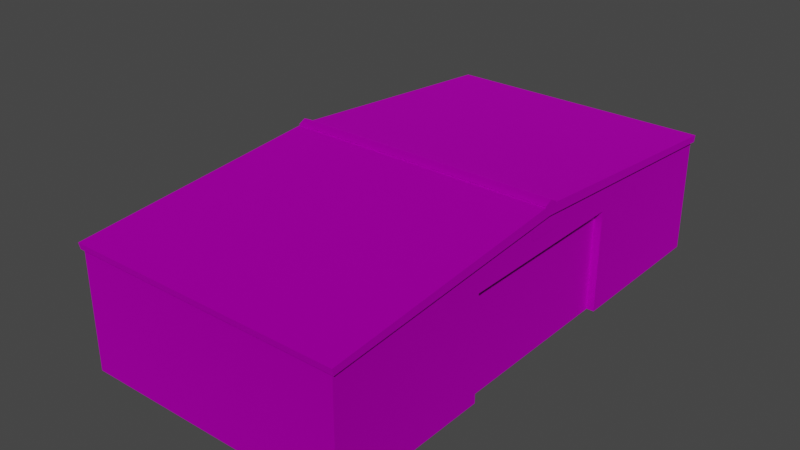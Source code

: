 # Source: recycling_center.blend  (saved by Blender 3.3.6; exported with 4.5.12 LTS)
import bpy
from mathutils import Matrix  # noqa: F401  (used for matrix-valued properties, if any)

bpy.ops.wm.read_factory_settings(use_empty=True)
scene = bpy.context.scene
scene.name = 'Scene'

# ---- collections
col_collection = bpy.data.collections.new('Collection'); scene.collection.children.link(col_collection)

# ---- images (referenced by path relative to the original .blend; pixels are not part of the script)
import os
ASSET_DIR = os.environ.get("B2B_ASSET_DIR", "")  # directory of the original .blend (textures are referenced by path, not embedded)
HERE = os.path.dirname(os.path.abspath(__file__))  # packed textures are extracted next to this script under _unpacked/

def load_image(name, relpath, width, height, colorspace="sRGB"):
    """Load a texture the original file referenced (path relative to the .blend, or extracted next to this script)."""
    p = next((c for c in (os.path.join(HERE, relpath), os.path.join(ASSET_DIR, relpath)) if relpath and os.path.exists(c)), "")
    if p:
        img = bpy.data.images.load(p, check_existing=True)
        img.name = name
    else:  # same state as the original file: an image datablock whose file is absent (Cycles renders it pink)
        img = bpy.data.images.new(name, width, height)
        img.source = "FILE"
        img.filepath = "//" + (relpath or name)
    img.colorspace_settings.name = colorspace
    return img
img_map__0 = load_image('Map #0', 'building_016_c.tga', 1024, 1024, 'sRGB')

# ---- materials (node trees are filled in below, after node groups)
mat_building_16 = bpy.data.materials.new('building_16')
mat_building_16.use_transparent_shadow = False
mat_building_16.diffuse_color = (0.588, 0.588, 0.588, 1.0)
mat_building_16.roughness = 0.8586
mat_building_16.specular_intensity = 0.0
mat_building_16.metallic = 1.0

# ---- material node trees
mat_building_16.use_nodes = True; mat_building_16.node_tree.nodes.clear()
_N = mat_building_16.node_tree.nodes; _L = mat_building_16.node_tree.links
n0 = _N.new('ShaderNodeBsdfPrincipled'); n0.name = 'Principled BSDF'; n0.location = (10, 300)
n0.distribution = 'GGX'
n0.subsurface_method = 'RANDOM_WALK_SKIN'
n0.inputs[1].default_value = 1.0
n0.inputs[2].default_value = 0.8586
n0.inputs[3].default_value = 1.45
n0.inputs[13].default_value = 0.0
n0.inputs[27].default_value = (0.0, 0.0, 0.0, 1.0)
n1 = _N.new('ShaderNodeOutputMaterial'); n1.name = 'Material Output'; n1.location = (300, 300)
n2 = _N.new('ShaderNodeNormalMap'); n2.name = 'Normal Map'; n2.location = (-300, -300)
n2.label = 'Normal/Map'
n3 = _N.new('ShaderNodeTexImage'); n3.name = 'Image Texture'; n3.location = (-300, 600)
n3.image = img_map__0
_L.new(n0.outputs[0], n1.inputs[0])
_L.new(n2.outputs[0], n0.inputs[5])
_L.new(n3.outputs[0], n0.inputs[0])
n1.is_active_output = True

# ---- world
world_world = bpy.data.worlds.new('World'); scene.world = world_world
world_world.use_nodes = True; world_world.node_tree.nodes.clear()
_N = world_world.node_tree.nodes; _L = world_world.node_tree.links
n0 = _N.new('ShaderNodeOutputWorld'); n0.name = 'World Output'; n0.location = (300, 300)
n1 = _N.new('ShaderNodeBackground'); n1.name = 'Background'; n1.location = (10, 300)
n1.inputs[0].default_value = (0.05088, 0.05088, 0.05088, 1.0)
_L.new(n1.outputs[0], n0.inputs[0])
n0.is_active_output = True
world_world.color = (0.05088, 0.05088, 0.05088)
world_world.use_sun_shadow = False
world_world.sun_shadow_jitter_overblur = 0.0

# ---- meshes
me_mesh_013 = bpy.data.meshes.new('Mesh.013')
me_mesh_013.from_pydata([(2.785, -0.2093, 4.628), (2.785, -8.294, 3.928), (2.785, -8.198, 3.719), (2.785, -8.198, 2.384e-07), (2.785, -8.247, 3.717), (2.785, 8.294, 3.928), (2.785, 8.198, 3.719), (2.785, 8.198, 2.384e-07), (2.785, 8.247, 3.717), (0.6318, 0.2093, 4.628), (0.6318, -8.294, 3.928), (0.6318, -8.198, 3.719), (0.6318, -8.198, 4.768e-07), (0.6318, -8.247, 3.717), (0.6318, 8.294, 3.928), (0.6318, 8.198, 3.719), (0.6318, 8.198, 4.768e-07), (0.6318, 8.247, 3.717), (-1.523, -8.294, 3.928), (-1.523, -8.198, 3.719), (-1.523, -8.198, 0.0), (-1.523, -8.247, 3.717), (-1.523, 0.2093, 4.628), (-1.523, 8.294, 3.928), (-1.523, 8.198, 3.719), (-1.523, 8.198, 0.0), (-1.523, 8.247, 3.717), (-3.685, -5.992, -0.002402), (-3.685, -7.218, -0.002402), (-3.711, 0.5799, 3.761), (-3.711, -0.625, 3.761), (-3.711, 0.5799, 4.22), (-3.711, -0.625, 4.22), (-3.449, 1.725e-06, 3.294), (-3.685, -8.198, 3.719), (-3.685, 1.763e-06, 3.294), (-3.685, -8.198, -2.384e-07), (-3.685, -2.946, -2.384e-07), (-3.685, -2.946, 3.294), (-3.449, -2.946, -2.384e-07), (-3.449, -2.946, 3.294), (-3.773, -8.294, 3.928), (-3.773, 8.294, 3.928), (-3.773, 0.2093, 4.628), (-3.685, 8.198, 3.719), (-3.685, 2.946, 3.294), (-3.685, 2.946, -2.384e-07), (-3.685, 8.198, -2.384e-07), (-3.449, 2.946, -2.384e-07), (-3.449, 2.946, 3.294), (-3.449, 1.725e-06, -2.384e-07), (-3.773, 8.247, 3.717), (-3.685, 1.763e-06, 4.324), (-3.773, 1.778e-06, 4.324), (-3.773, -8.247, 3.717), (-3.685, -7.218, 2.364), (-3.685, -5.992, 2.364), (4.945, -5.992, -0.002401), (4.945, -7.218, -0.002401), (4.951, 0.5927, 3.792), (4.951, -0.625, 3.792), (4.951, 0.5927, 4.257), (4.951, -0.625, 4.257), (4.709, 5.105e-08, 3.294), (4.945, -8.198, 3.719), (4.945, 1.26e-08, 3.294), (4.945, -8.198, 1.192e-06), (4.945, -2.946, 1.192e-06), (4.945, -2.946, 3.294), (4.709, -2.946, 1.192e-06), (4.709, -2.946, 3.294), (5.032, -8.294, 3.928), (5.033, 8.294, 3.928), (5.033, -0.2093, 4.628), (4.945, 8.198, 3.719), (4.945, 2.946, 3.294), (4.945, 2.946, 1.192e-06), (4.945, 8.198, 1.192e-06), (4.709, 2.946, 1.192e-06), (4.709, 2.946, 3.294), (4.709, 5.105e-08, 1.192e-06), (5.033, 8.247, 3.717), (4.945, 1.26e-08, 4.324), (5.033, -1.729e-09, 4.324), (5.032, -8.247, 3.717), (4.945, -7.218, 2.364), (4.945, -5.992, 2.364), (-5.085, -3.35, -0.00113), (-5.085, -5.957, -0.00113), (-3.798, -3.35, -0.001129), (-3.798, -5.957, -0.001129), (-5.085, -3.35, 1.551), (-5.085, -5.957, 1.551), (-3.798, -3.35, 1.551), (-3.798, -5.957, 1.551), (-4.266, -4.188, 1.551), (-4.266, -5.119, 1.551), (-3.806, -5.119, 1.551), (-3.806, -4.188, 1.551), (-4.266, -4.188, 1.934), (-4.266, -5.119, 1.934), (-3.806, -5.119, 1.934), (-3.806, -4.188, 1.934), (-4.266, 6.264, 1.934), (-4.266, 5.333, 1.934), (-3.806, 5.333, 1.934), (-3.806, 6.264, 1.934), (-5.085, 7.102, -0.00113), (-5.085, 4.495, -0.00113), (-5.085, 4.495, 1.551), (-5.085, 7.102, 1.551), (-3.798, 4.495, -0.001129), (-3.798, 4.495, 1.551), (-3.798, 7.102, -0.001129), (-3.798, 7.102, 1.551), (-4.266, 5.333, 1.551), (-4.266, 6.264, 1.551), (-3.806, 5.333, 1.551), (-3.806, 6.264, 1.551), (2.785, 0.2093, 4.628), (0.6318, -0.2093, 4.628), (-1.523, -0.2093, 4.628), (-3.773, -0.2093, 4.628), (5.033, 0.2093, 4.628), (2.785, 0.2461, 4.667), (0.6318, 0.2461, 4.667), (-1.523, 0.2461, 4.667), (-3.773, 0.2461, 4.667), (-3.773, -0.2461, 4.667), (-1.523, -0.2461, 4.667), (0.6318, -0.2461, 4.667), (2.785, -0.2461, 4.667), (5.033, -0.2461, 4.667), (5.033, 0.2461, 4.667), (2.785, 7.092e-07, 4.788), (-3.773, 1.778e-06, 4.788), (-1.523, 1.411e-06, 4.788), (0.6318, 1.06e-06, 4.788), (5.033, -5.839e-08, 4.788)], [], [(120, 10, 1), (1, 0, 120), (11, 12, 3), (3, 2, 11), (10, 13, 4), (4, 1, 10), (13, 11, 2), (2, 4, 13), (5, 14, 9), (9, 119, 5), (7, 16, 15), (15, 6, 7), (8, 17, 14), (14, 5, 8), (6, 15, 17), (17, 8, 6), (121, 18, 10), (10, 120, 121), (19, 20, 12), (12, 11, 19), (18, 21, 13), (13, 10, 18), (21, 19, 11), (11, 13, 21), (14, 23, 22), (22, 9, 14), (16, 25, 24), (24, 15, 16), (17, 26, 23), (23, 14, 17), (15, 24, 26), (26, 17, 15), (1, 71, 73), (73, 0, 1), (3, 66, 64), (64, 2, 3), (4, 84, 71), (71, 1, 4), (2, 64, 84), (84, 4, 2), (123, 72, 5), (5, 119, 123), (74, 77, 7), (7, 6, 74), (72, 81, 8), (8, 5, 72), (81, 74, 6), (6, 8, 81), (34, 36, 20), (20, 19, 34), (54, 34, 19), (19, 21, 54), (24, 25, 47), (47, 44, 24), (24, 44, 51), (51, 26, 24), (27, 28, 55), (55, 56, 27), (29, 30, 32), (32, 31, 29), (52, 35, 34), (50, 39, 40), (40, 33, 50), (34, 35, 38), (35, 33, 40), (40, 38, 35), (38, 40, 39), (39, 37, 38), (122, 41, 18), (18, 121, 122), (41, 54, 21), (21, 18, 41), (44, 35, 52), (47, 46, 45), (45, 44, 47), (50, 33, 49), (49, 48, 50), (44, 45, 35), (35, 45, 49), (49, 33, 35), (45, 46, 48), (48, 49, 45), (23, 42, 43), (43, 22, 23), (26, 51, 42), (42, 23, 26), (54, 41, 122), (122, 53, 54), (43, 42, 51), (51, 53, 43), (44, 52, 53), (53, 51, 44), (52, 34, 54), (54, 53, 52), (28, 36, 34), (34, 55, 28), (38, 56, 55), (55, 34, 38), (37, 27, 56), (56, 38, 37), (57, 86, 85), (85, 58, 57), (59, 61, 62), (62, 60, 59), (82, 64, 65), (80, 63, 70), (70, 69, 80), (64, 68, 65), (65, 68, 70), (70, 63, 65), (68, 67, 69), (69, 70, 68), (74, 82, 65), (77, 74, 75), (75, 76, 77), (80, 78, 79), (79, 63, 80), (74, 65, 75), (65, 63, 79), (79, 75, 65), (75, 79, 78), (78, 76, 75), (84, 83, 73), (73, 71, 84), (74, 81, 83), (83, 82, 74), (82, 83, 84), (84, 64, 82), (58, 85, 64), (64, 66, 58), (68, 64, 85), (85, 86, 68), (67, 68, 86), (86, 57, 67), (99, 100, 101), (101, 102, 99), (87, 88, 92), (92, 91, 87), (88, 90, 94), (94, 92, 88), (90, 89, 93), (93, 94, 90), (89, 87, 91), (91, 93, 89), (91, 92, 96), (96, 95, 91), (92, 94, 97), (97, 96, 92), (94, 93, 98), (98, 97, 94), (93, 91, 95), (95, 98, 93), (95, 96, 100), (100, 99, 95), (96, 97, 101), (101, 100, 96), (97, 98, 102), (102, 101, 97), (98, 95, 99), (99, 102, 98), (103, 104, 105), (105, 106, 103), (107, 108, 109), (109, 110, 107), (108, 111, 112), (112, 109, 108), (111, 113, 114), (114, 112, 111), (113, 107, 110), (110, 114, 113), (110, 109, 115), (115, 116, 110), (109, 112, 117), (117, 115, 109), (112, 114, 118), (118, 117, 112), (114, 110, 116), (116, 118, 114), (116, 115, 104), (104, 103, 116), (115, 117, 105), (105, 104, 115), (117, 118, 106), (106, 105, 117), (118, 116, 103), (103, 106, 118), (53, 122, 135), (83, 123, 138), (81, 72, 123), (123, 83, 81), (119, 9, 125), (125, 124, 119), (9, 22, 126), (126, 125, 9), (22, 43, 127), (127, 126, 22), (122, 128, 135), (122, 121, 129), (129, 128, 122), (121, 120, 130), (130, 129, 121), (120, 0, 131), (131, 130, 120), (0, 73, 132), (132, 131, 0), (123, 133, 138), (123, 119, 124), (124, 133, 123), (124, 125, 137), (137, 134, 124), (125, 126, 136), (136, 137, 125), (126, 127, 135), (135, 136, 126), (128, 129, 136), (136, 135, 128), (129, 130, 137), (137, 136, 129), (130, 131, 134), (134, 137, 130), (131, 132, 138), (138, 134, 131), (133, 124, 134), (134, 138, 133), (135, 127, 43), (135, 43, 53), (138, 132, 73), (138, 73, 83)])
me_mesh_013.polygons.foreach_set('use_smooth', [True] * 228)
_k = set([(0, 73), (0, 120), (1, 10), (1, 71), (2, 11), (2, 64), (4, 13), (4, 84), (5, 14), (5, 72), (6, 15), (6, 74), (8, 17), (8, 81), (9, 22), (9, 119), (10, 18), (11, 19), (13, 21), (14, 23), (15, 24), (17, 26), (18, 41), (19, 34), (21, 54), (22, 43), (23, 42), (24, 44), (24, 47), (26, 51), (33, 40), (33, 49), (34, 36), (34, 52), (35, 38), (35, 45), (37, 38), (38, 40), (39, 40), (41, 54), (41, 122), (42, 43), (42, 51), (43, 127), (44, 47), (44, 52), (45, 46), (45, 48), (45, 49), (48, 49), (51, 53), (53, 54), (63, 70), (63, 79), (64, 66), (64, 82), (65, 68), (65, 75), (67, 68), (67, 86), (68, 69), (68, 70), (69, 70), (71, 73), (71, 84), (72, 81), (72, 123), (73, 132), (74, 77), (74, 82), (75, 76), (75, 77), (75, 79), (78, 79), (81, 83), (83, 84), (87, 91), (88, 92), (89, 93), (90, 94), (91, 92), (91, 93), (92, 94), (93, 94), (95, 96), (95, 98), (95, 99), (96, 97), (96, 100), (97, 98), (97, 101), (98, 102), (99, 100), (99, 102), (100, 101), (101, 102), (103, 104), (103, 106), (103, 116), (104, 105), (104, 115), (105, 106), (105, 117), (106, 118), (107, 110), (108, 109), (109, 110), (109, 112), (110, 114), (111, 112), (112, 114), (113, 114), (115, 116), (115, 117), (116, 118), (117, 118), (119, 123), (120, 121), (121, 122), (122, 128), (123, 133), (124, 125), (124, 133), (125, 126), (126, 127), (127, 135), (128, 129), (128, 135), (129, 130), (130, 131), (131, 132), (132, 138), (133, 138)])
me_mesh_013.attributes.new('sharp_edge', 'BOOLEAN', 'EDGE').data.foreach_set('value', [ (min(e.vertices), max(e.vertices)) in _k for e in me_mesh_013.edges])
_uv = me_mesh_013.uv_layers.new(name='UVChannel_1')
_uv.uv.foreach_set('vector', [0.9636, 0.5162, 0.04653, 0.5162, 0.04653, 0.2721, 0.04653, 0.2721, 0.9636, 0.2721, 0.9636, 0.5162, 0.782, 0.8964, 0.782, 0.5483, 0.9842, 0.5483, 0.9842, 0.5483, 0.9842, 0.8964, 0.782, 0.8964, 0.04653, 0.5162, 0.02211, 0.5162, 0.02211, 0.2721, 0.02211, 0.2721, 0.04653, 0.2719, 0.04653, 0.5162, 0.02211, 0.5162, 0.01667, 0.5162, 0.01667, 0.2721, 0.01667, 0.2721, 0.02211, 0.2721, 0.02211, 0.5162, 0.04653, 0.5162, 0.04653, 0.2721, 0.9636, 0.2721, 0.9636, 0.2721, 0.9636, 0.5162, 0.04653, 0.5162, 0.9842, 0.5483, 0.782, 0.5483, 0.782, 0.8964, 0.782, 0.8964, 0.9842, 0.8964, 0.9842, 0.5483, 0.02211, 0.2721, 0.02211, 0.5162, 0.04653, 0.5162, 0.04653, 0.5162, 0.04653, 0.2719, 0.02211, 0.2721, 0.01667, 0.2721, 0.01667, 0.5162, 0.02211, 0.5162, 0.02211, 0.5162, 0.02211, 0.2721, 0.01667, 0.2721, 0.9636, 0.2719, 0.04653, 0.2719, 0.04653, 0.5162, 0.04653, 0.5162, 0.9636, 0.5162, 0.9636, 0.2719, 0.9844, 0.8964, 0.9844, 0.5483, 0.782, 0.5483, 0.782, 0.5483, 0.782, 0.8964, 0.9844, 0.8964, 0.04653, 0.2719, 0.02211, 0.2719, 0.02211, 0.5161, 0.02211, 0.5161, 0.04653, 0.5163, 0.04653, 0.2719, 0.02211, 0.5162, 0.01667, 0.5162, 0.01667, 0.2719, 0.01667, 0.2719, 0.02211, 0.2719, 0.02211, 0.5162, 0.04653, 0.2719, 0.04653, 0.5162, 0.9636, 0.5162, 0.9636, 0.5162, 0.9636, 0.2719, 0.04653, 0.2719, 0.782, 0.5483, 0.9844, 0.5483, 0.9844, 0.8964, 0.9844, 0.8964, 0.782, 0.8964, 0.782, 0.5483, 0.02211, 0.5161, 0.02211, 0.2719, 0.04653, 0.2719, 0.04653, 0.2719, 0.04653, 0.5163, 0.02211, 0.5161, 0.01667, 0.2719, 0.01667, 0.5162, 0.02211, 0.5162, 0.02211, 0.5162, 0.02211, 0.2719, 0.01667, 0.2719, 0.04653, 0.2721, 0.04653, 0.5162, 0.9636, 0.5162, 0.9636, 0.5162, 0.9636, 0.2721, 0.04653, 0.2721, 0.9842, 0.5483, 0.782, 0.5483, 0.782, 0.8964, 0.782, 0.8964, 0.9842, 0.8964, 0.9842, 0.5483, 0.02211, 0.2721, 0.02211, 0.5162, 0.04653, 0.5162, 0.04653, 0.5162, 0.04653, 0.2721, 0.02211, 0.2721, 0.01667, 0.2721, 0.01667, 0.5162, 0.02211, 0.5162, 0.02211, 0.5162, 0.02211, 0.2721, 0.01667, 0.2721, 0.9636, 0.2721, 0.04653, 0.2721, 0.04653, 0.5162, 0.04653, 0.5162, 0.9636, 0.5162, 0.9636, 0.2721, 0.782, 0.8964, 0.782, 0.5483, 0.9842, 0.5483, 0.9842, 0.5483, 0.9842, 0.8964, 0.782, 0.8964, 0.04653, 0.5162, 0.02211, 0.5162, 0.02211, 0.2721, 0.02211, 0.2721, 0.04653, 0.5162, 0.04653, 0.5162, 0.02211, 0.5162, 0.01667, 0.5162, 0.01667, 0.2721, 0.01667, 0.2721, 0.02211, 0.2721, 0.02211, 0.5162, 0.782, 0.8964, 0.782, 0.5483, 0.9842, 0.5483, 0.9842, 0.5483, 0.9842, 0.8964, 0.782, 0.8964, 0.02211, 0.5162, 0.01667, 0.5162, 0.01667, 0.2721, 0.01667, 0.2721, 0.02211, 0.2721, 0.02211, 0.5162, 0.9842, 0.8964, 0.9842, 0.5483, 0.782, 0.5483, 0.782, 0.5483, 0.782, 0.8964, 0.9842, 0.8964, 0.01667, 0.2721, 0.01667, 0.5162, 0.02211, 0.5162, 0.02211, 0.5162, 0.02211, 0.2721, 0.01667, 0.2721, 0.2701, 0.05173, 0.2701, 0.1786, 0.02528, 0.1786, 0.02528, 0.1786, 0.02528, 0.05173, 0.2701, 0.05173, 0.8291, 0.9209, 0.9782, 0.9209, 0.9782, 0.9777, 0.9782, 0.9777, 0.8291, 0.9777, 0.8291, 0.9209, 0.01448, 0.953, 0.01448, 0.8567, 0.782, 0.8964, 0.01447, 0.5482, 0.2886, 0.5483, 0.2886, 0.8544, 0.2886, 0.8544, 0.01448, 0.8544, 0.01447, 0.5482, 0.782, 0.8964, 0.01448, 0.8567, 0.2903, 0.8567, 0.02145, 0.2401, 0.02145, 0.2038, 0.4779, 0.2038, 0.4779, 0.2038, 0.4779, 0.2401, 0.02145, 0.2401, 0.4779, 0.2401, 0.4779, 0.2038, 0.9884, 0.2038, 0.9884, 0.2038, 0.9884, 0.2401, 0.4779, 0.2401, 0.9636, 0.5162, 0.04653, 0.5162, 0.04653, 0.2721, 0.04653, 0.2721, 0.9636, 0.2721, 0.9636, 0.5162, 0.04653, 0.5162, 0.02211, 0.5162, 0.02211, 0.2721, 0.02211, 0.2721, 0.04653, 0.2721, 0.04653, 0.5162, 0.782, 0.8964, 0.01448, 0.8567, 0.01448, 0.953, 0.782, 0.5483, 0.2903, 0.5483, 0.2903, 0.8567, 0.2903, 0.8567, 0.782, 0.8964, 0.782, 0.5483, 0.01447, 0.5482, 0.01448, 0.8544, 0.2886, 0.8544, 0.2886, 0.8544, 0.2886, 0.5483, 0.01447, 0.5482, 0.782, 0.8964, 0.2903, 0.8567, 0.01448, 0.8567, 0.02145, 0.2401, 0.4779, 0.2401, 0.4779, 0.2038, 0.4779, 0.2038, 0.02145, 0.2038, 0.02145, 0.2401, 0.4779, 0.2401, 0.9884, 0.2401, 0.9884, 0.2038, 0.9884, 0.2038, 0.4779, 0.2038, 0.4779, 0.2401, 0.04653, 0.5162, 0.04653, 0.2721, 0.9636, 0.2721, 0.9636, 0.2721, 0.9636, 0.5162, 0.04653, 0.5162, 0.02211, 0.2721, 0.02211, 0.5162, 0.04653, 0.5162, 0.04653, 0.5162, 0.04653, 0.5162, 0.02211, 0.2721, 0.7865, 0.8962, 0.7909, 0.916, 0.03408, 0.9815, 0.03408, 0.9815, 0.01448, 0.953, 0.7865, 0.8962, 0.03408, 0.9815, 0.7909, 0.916, 0.7865, 0.8962, 0.7865, 0.8962, 0.01448, 0.953, 0.03408, 0.9815, 0.7795, 0.8878, 0.0138, 0.9443, 0.01442, 0.9526, 0.01442, 0.9526, 0.7846, 0.8958, 0.7795, 0.8878, 0.0138, 0.9443, 0.7795, 0.8878, 0.7846, 0.8958, 0.7846, 0.8958, 0.01442, 0.9526, 0.0138, 0.9443, 0.6896, 0.5483, 0.782, 0.5483, 0.782, 0.8964, 0.782, 0.8964, 0.6898, 0.7689, 0.6896, 0.5483, 0.2903, 0.8567, 0.575, 0.7692, 0.6898, 0.7689, 0.6898, 0.7689, 0.782, 0.8964, 0.2903, 0.8567, 0.2903, 0.5483, 0.5749, 0.5482, 0.575, 0.7692, 0.575, 0.7692, 0.2903, 0.8567, 0.2903, 0.5483, 0.2701, 0.05173, 0.02528, 0.05173, 0.02528, 0.1786, 0.02528, 0.1786, 0.2701, 0.1786, 0.2701, 0.05173, 0.9782, 0.9209, 0.9782, 0.9777, 0.8291, 0.9777, 0.8291, 0.9777, 0.8291, 0.9209, 0.9782, 0.9209, 0.01448, 0.953, 0.782, 0.8964, 0.01448, 0.8567, 0.01447, 0.5482, 0.01448, 0.8544, 0.2886, 0.8544, 0.2886, 0.8544, 0.2886, 0.5483, 0.01447, 0.5482, 0.782, 0.8964, 0.2903, 0.8567, 0.01448, 0.8567, 0.02145, 0.2401, 0.4779, 0.2401, 0.4779, 0.2038, 0.4779, 0.2038, 0.02145, 0.2038, 0.02145, 0.2401, 0.4779, 0.2401, 0.9884, 0.2401, 0.9884, 0.2038, 0.9884, 0.2038, 0.4779, 0.2038, 0.4779, 0.2401, 0.782, 0.8964, 0.01448, 0.953, 0.01448, 0.8567, 0.782, 0.5483, 0.782, 0.8964, 0.2903, 0.8567, 0.2903, 0.8567, 0.2903, 0.5483, 0.782, 0.5483, 0.01447, 0.5482, 0.2886, 0.5483, 0.2886, 0.8544, 0.2886, 0.8544, 0.01448, 0.8544, 0.01447, 0.5482, 0.782, 0.8964, 0.01448, 0.8567, 0.2903, 0.8567, 0.02145, 0.2401, 0.02145, 0.2038, 0.4779, 0.2038, 0.4779, 0.2038, 0.4779, 0.2401, 0.02145, 0.2401, 0.4779, 0.2401, 0.4779, 0.2038, 0.9884, 0.2038, 0.9884, 0.2038, 0.9884, 0.2401, 0.4779, 0.2401, 0.7865, 0.8962, 0.01448, 0.953, 0.03408, 0.9815, 0.03408, 0.9815, 0.7909, 0.916, 0.7865, 0.8962, 0.7795, 0.8878, 0.7846, 0.8958, 0.01442, 0.9526, 0.01442, 0.9526, 0.0138, 0.9443, 0.7795, 0.8878, 0.0138, 0.9443, 0.01442, 0.9526, 0.7846, 0.8958, 0.7846, 0.8958, 0.7795, 0.8878, 0.0138, 0.9443, 0.6896, 0.5483, 0.6898, 0.7689, 0.782, 0.8964, 0.782, 0.8964, 0.782, 0.5483, 0.6896, 0.5483, 0.2903, 0.8567, 0.782, 0.8964, 0.6898, 0.7689, 0.6898, 0.7689, 0.575, 0.7692, 0.2903, 0.8567, 0.2903, 0.5483, 0.2903, 0.8567, 0.575, 0.7692, 0.575, 0.7692, 0.5749, 0.5482, 0.2903, 0.5483, 0.3967, 0.144, 0.4806, 0.144, 0.4806, 0.1854, 0.4806, 0.1854, 0.3967, 0.1854, 0.3967, 0.144, 0.5768, 0.02293, 0.8525, 0.02293, 0.8525, 0.187, 0.8525, 0.187, 0.5768, 0.187, 0.5768, 0.02293, 0.8525, 0.02293, 0.9886, 0.02293, 0.9886, 0.187, 0.9886, 0.187, 0.8525, 0.187, 0.8525, 0.02293, 0.5768, 0.02293, 0.8525, 0.02293, 0.8525, 0.187, 0.8525, 0.187, 0.5768, 0.187, 0.5768, 0.02293, 0.8525, 0.02293, 0.8525, 0.187, 0.9886, 0.187, 0.9886, 0.187, 0.9886, 0.02293, 0.8525, 0.02293, 0.3141, 0.06437, 0.5639, 0.06437, 0.4836, 0.1429, 0.4836, 0.1429, 0.3944, 0.1429, 0.3141, 0.06437, 0.5639, 0.06437, 0.5639, 0.1877, 0.4836, 0.1869, 0.4836, 0.1869, 0.4836, 0.1429, 0.5639, 0.06437, 0.5639, 0.1877, 0.3141, 0.1877, 0.3944, 0.1869, 0.3944, 0.1869, 0.4836, 0.1869, 0.5639, 0.1877, 0.3141, 0.1877, 0.3141, 0.06437, 0.3944, 0.1429, 0.3944, 0.1429, 0.3944, 0.1869, 0.3141, 0.1877, 0.3661, 0.0127, 0.4645, 0.0127, 0.4645, 0.05324, 0.4645, 0.05324, 0.3661, 0.05324, 0.3661, 0.0127, 0.4645, 0.0127, 0.5131, 0.0127, 0.5131, 0.05324, 0.5131, 0.05324, 0.4645, 0.05324, 0.4645, 0.0127, 0.4645, 0.05324, 0.3661, 0.05324, 0.3661, 0.0127, 0.3661, 0.0127, 0.4645, 0.0127, 0.4645, 0.05324, 0.3175, 0.0127, 0.3661, 0.0127, 0.3661, 0.05324, 0.3661, 0.05324, 0.3175, 0.05324, 0.3175, 0.0127, 0.3967, 0.144, 0.4806, 0.144, 0.4806, 0.1854, 0.4806, 0.1854, 0.3967, 0.1854, 0.3967, 0.144, 0.5768, 0.02293, 0.8525, 0.02293, 0.8525, 0.187, 0.8525, 0.187, 0.5768, 0.187, 0.5768, 0.02293, 0.8525, 0.02293, 0.9886, 0.02293, 0.9886, 0.187, 0.9886, 0.187, 0.8525, 0.187, 0.8525, 0.02293, 0.5768, 0.02293, 0.8525, 0.02293, 0.8525, 0.187, 0.8525, 0.187, 0.5768, 0.187, 0.5768, 0.02293, 0.8525, 0.02293, 0.8525, 0.187, 0.9886, 0.187, 0.9886, 0.187, 0.9886, 0.02293, 0.8525, 0.02293, 0.3141, 0.06437, 0.5639, 0.06437, 0.4836, 0.1429, 0.4836, 0.1429, 0.3944, 0.1429, 0.3141, 0.06437, 0.5639, 0.06437, 0.5639, 0.1877, 0.4836, 0.1869, 0.4836, 0.1869, 0.4836, 0.1429, 0.5639, 0.06437, 0.5639, 0.1877, 0.3141, 0.1877, 0.3944, 0.1869, 0.3944, 0.1869, 0.4836, 0.1869, 0.5639, 0.1877, 0.3141, 0.1877, 0.3141, 0.06437, 0.3944, 0.1429, 0.3944, 0.1429, 0.3944, 0.1869, 0.3141, 0.1877, 0.3661, 0.0127, 0.4645, 0.0127, 0.4645, 0.05324, 0.4645, 0.05324, 0.3661, 0.05324, 0.3661, 0.0127, 0.4645, 0.0127, 0.5131, 0.0127, 0.5131, 0.05324, 0.5131, 0.05324, 0.4645, 0.05324, 0.4645, 0.0127, 0.4645, 0.05324, 0.3661, 0.05324, 0.3661, 0.0127, 0.3661, 0.0127, 0.4645, 0.0127, 0.4645, 0.05324, 0.3175, 0.0127, 0.3661, 0.0127, 0.3661, 0.05324, 0.3661, 0.05324, 0.3175, 0.05324, 0.3175, 0.0127, 0.01438, 0.9531, 0.03404, 0.9816, 0.01443, 0.9936, 0.01438, 0.9531, 0.03404, 0.9816, 0.01443, 0.9936, 0.7865, 0.8962, 0.7909, 0.916, 0.03408, 0.9815, 0.03408, 0.9815, 0.01448, 0.953, 0.7865, 0.8962, 0.01566, 0.2721, 0.0158, 0.516, 0.009676, 0.5161, 0.009676, 0.5161, 0.009535, 0.2721, 0.01566, 0.2721, 0.01566, 0.2721, 0.0158, 0.516, 0.009676, 0.5161, 0.009676, 0.5161, 0.009535, 0.2721, 0.01566, 0.2721, 0.01566, 0.2721, 0.0158, 0.516, 0.009676, 0.5161, 0.009676, 0.5161, 0.009535, 0.2721, 0.01566, 0.2721, 0.03404, 0.9816, 0.03749, 0.9853, 0.01443, 0.9936, 0.009676, 0.5161, 0.009535, 0.2721, 0.01566, 0.2721, 0.01566, 0.2721, 0.0158, 0.516, 0.009676, 0.5161, 0.009676, 0.5161, 0.009535, 0.2721, 0.01566, 0.2721, 0.01566, 0.2721, 0.0158, 0.516, 0.009676, 0.5161, 0.009676, 0.5161, 0.009535, 0.2721, 0.01566, 0.2721, 0.01566, 0.2721, 0.0158, 0.516, 0.009676, 0.5161, 0.01566, 0.2721, 0.0158, 0.516, 0.009676, 0.5161, 0.009676, 0.5161, 0.009535, 0.2721, 0.01566, 0.2721, 0.03404, 0.9816, 0.03749, 0.9853, 0.01443, 0.9936, 0.009676, 0.5161, 0.009535, 0.2721, 0.01566, 0.2721, 0.01566, 0.2721, 0.0158, 0.516, 0.009676, 0.5161, 0.9653, 0.2719, 0.9653, 0.5161, 0.9949, 0.5161, 0.9949, 0.5161, 0.9949, 0.2719, 0.9653, 0.2719, 0.9653, 0.5161, 0.9653, 0.2719, 0.9949, 0.2719, 0.9949, 0.2719, 0.9949, 0.5161, 0.9653, 0.5161, 0.9653, 0.5161, 0.9653, 0.2719, 0.9949, 0.2719, 0.9949, 0.2719, 0.9949, 0.5161, 0.9653, 0.5161, 0.9653, 0.2719, 0.9653, 0.5161, 0.9949, 0.5161, 0.9949, 0.5161, 0.9949, 0.2719, 0.9653, 0.2719, 0.9653, 0.2719, 0.9653, 0.5161, 0.9949, 0.5161, 0.9949, 0.5161, 0.9949, 0.2719, 0.9653, 0.2719, 0.9653, 0.5161, 0.9653, 0.2719, 0.9949, 0.2719, 0.9949, 0.2719, 0.9949, 0.5161, 0.9653, 0.5161, 0.9653, 0.5161, 0.9653, 0.2719, 0.9949, 0.2719, 0.9949, 0.2719, 0.9949, 0.5161, 0.9653, 0.5161, 0.9653, 0.2719, 0.9653, 0.5161, 0.9949, 0.5161, 0.9949, 0.5161, 0.9949, 0.2719, 0.9653, 0.2719, 0.01443, 0.9936, 0.03749, 0.9853, 0.03404, 0.9816, 0.01443, 0.9936, 0.03404, 0.9816, 0.01438, 0.9531, 0.01443, 0.9936, 0.03749, 0.9853, 0.03404, 0.9816, 0.01443, 0.9936, 0.03404, 0.9816, 0.01438, 0.9531])
me_mesh_013.materials.append(mat_building_16)
me_mesh_013.update()
me_mesh_013.normals_split_custom_set([tuple(v) for v in zip(*[iter([-3.879e-07, -0.08626, 0.9963, -5.433e-08, -0.08626, 0.9963, -2.248e-07, -0.08626, 0.9963, -2.248e-07, -0.08626, 0.9963, -3.039e-07, -0.08626, 0.9963, -3.879e-07, -0.08626, 0.9963, -2.213e-07, -1.0, 0.0, -2.213e-07, -1.0, 0.0, 0.0, -1.0, -1.173e-08, 0.0, -1.0, -1.173e-08, 0.0, -1.0, 1.178e-08, -2.213e-07, -1.0, 0.0, -1.736e-07, -0.9757, -0.2191, -1.711e-07, -0.9757, -0.2191, 3.272e-08, -0.9757, -0.2191, 3.272e-08, -0.9757, -0.2191, 3.068e-08, -0.9757, -0.2191, -1.736e-07, -0.9757, -0.2191, 2.112e-08, 0.04805, -0.9988, 1.884e-08, 0.04805, -0.9988, 2.795e-07, 0.04805, -0.9988, 2.795e-07, 0.04805, -0.9988, 2.815e-07, 0.04805, -0.9988, 2.112e-08, 0.04805, -0.9988, -2.146e-07, 0.08626, 0.9963, -2.181e-07, 0.08626, 0.9963, -2.181e-07, 0.08626, 0.9963, -2.181e-07, 0.08626, 0.9963, -2.407e-07, 0.08626, 0.9963, -2.146e-07, 0.08626, 0.9963, 0.0, 1.0, 7.836e-09, 2.213e-07, 1.0, 2.752e-08, 2.213e-07, 1.0, -3.145e-08, 2.213e-07, 1.0, -3.145e-08, 0.0, 1.0, -2.363e-08, 0.0, 1.0, 7.836e-09, 3.272e-08, 0.9757, -0.2191, 2.56e-07, 0.9757, -0.2191, 2.539e-07, 0.9757, -0.2191, 2.539e-07, 0.9757, -0.2191, 3.068e-08, 0.9757, -0.2191, 3.272e-08, 0.9757, -0.2191, 2.853e-07, -0.04805, -0.9988, 0.0, -0.04806, -0.9988, 4.088e-09, -0.04806, -0.9988, 4.088e-09, -0.04806, -0.9988, 2.875e-07, -0.04805, -0.9988, 2.853e-07, -0.04805, -0.9988, -1.439e-07, -0.08626, 0.9963, 1.576e-08, -0.08626, 0.9963, -5.433e-08, -0.08626, 0.9963, -5.433e-08, -0.08626, 0.9963, -3.879e-07, -0.08626, 0.9963, -1.439e-07, -0.08626, 0.9963, -2.213e-07, -1.0, 0.0, -2.213e-07, -1.0, 0.0, -2.213e-07, -1.0, 0.0, -2.213e-07, -1.0, 0.0, -2.213e-07, -1.0, 0.0, -2.213e-07, -1.0, 0.0, -1.967e-07, -0.9757, -0.2191, -1.962e-07, -0.9757, -0.2191, -1.711e-07, -0.9757, -0.2191, -1.711e-07, -0.9757, -0.2191, -1.736e-07, -0.9757, -0.2191, -1.967e-07, -0.9757, -0.2191, 1.4e-07, 0.04805, -0.9988, 1.379e-07, 0.04805, -0.9988, 1.884e-08, 0.04805, -0.9988, 1.884e-08, 0.04805, -0.9988, 2.112e-08, 0.04805, -0.9988, 1.4e-07, 0.04805, -0.9988, -2.181e-07, 0.08626, 0.9963, -2.181e-07, 0.08626, 0.9963, -2.181e-07, 0.08626, 0.9963, -2.181e-07, 0.08626, 0.9963, -2.181e-07, 0.08626, 0.9963, -2.181e-07, 0.08626, 0.9963, 2.213e-07, 1.0, 2.752e-08, 2.213e-07, 1.0, 1.771e-08, 3.314e-07, 1.0, -1.467e-08, 3.314e-07, 1.0, -1.467e-08, 2.213e-07, 1.0, -3.145e-08, 2.213e-07, 1.0, 2.752e-08, 2.56e-07, 0.9757, -0.2191, 2.24e-07, 0.9757, -0.2191, 2.24e-07, 0.9757, -0.2191, 2.24e-07, 0.9757, -0.2191, 2.539e-07, 0.9757, -0.2191, 2.56e-07, 0.9757, -0.2191, 0.0, -0.04806, -0.9988, 1.357e-07, -0.04805, -0.9988, 1.376e-07, -0.04805, -0.9988, 1.376e-07, -0.04805, -0.9988, 4.088e-09, -0.04806, -0.9988, 0.0, -0.04806, -0.9988, -2.248e-07, -0.08626, 0.9963, -4.184e-07, -0.08626, 0.9963, -4.184e-07, -0.08626, 0.9963, -4.184e-07, -0.08626, 0.9963, -3.039e-07, -0.08626, 0.9963, -2.248e-07, -0.08626, 0.9963, 0.0, -1.0, -1.173e-08, 0.0, -1.0, -4.713e-08, 0.0, -1.0, -1.093e-10, 0.0, -1.0, -1.093e-10, 0.0, -1.0, 1.178e-08, 0.0, -1.0, -1.173e-08, 3.272e-08, -0.9757, -0.2191, 6.137e-08, -0.9757, -0.2191, 6.137e-08, -0.9757, -0.2191, 6.137e-08, -0.9757, -0.2191, 3.068e-08, -0.9757, -0.2191, 3.272e-08, -0.9757, -0.2191, 2.795e-07, 0.04805, -0.9988, 0.006145, 0.05926, -0.9982, 0.009429, 0.06542, -0.9978, 0.009429, 0.06542, -0.9978, 2.815e-07, 0.04805, -0.9988, 2.795e-07, 0.04805, -0.9988, -4.705e-07, 0.08626, 0.9963, -4.184e-07, 0.08626, 0.9963, -2.146e-07, 0.08626, 0.9963, -2.146e-07, 0.08626, 0.9963, -2.407e-07, 0.08626, 0.9963, -4.705e-07, 0.08626, 0.9963, 0.0, 1.0, 0.0, 0.0, 1.0, 0.0, 0.0, 1.0, 7.836e-09, 0.0, 1.0, 7.836e-09, 0.0, 1.0, -2.363e-08, 0.0, 1.0, 0.0, 6.137e-08, 0.9757, -0.2191, 6.137e-08, 0.9757, -0.2191, 3.272e-08, 0.9757, -0.2191, 3.272e-08, 0.9757, -0.2191, 3.068e-08, 0.9757, -0.2191, 6.137e-08, 0.9757, -0.2191, 0.009468, -0.06532, -0.9978, 0.006078, -0.0592, -0.9982, 2.853e-07, -0.04805, -0.9988, 2.853e-07, -0.04805, -0.9988, 2.875e-07, -0.04805, -0.9988, 0.009468, -0.06532, -0.9978, 0.0, -1.0, 0.0, 0.0, -1.0, 0.0, -2.213e-07, -1.0, 0.0, -2.213e-07, -1.0, 0.0, -2.213e-07, -1.0, 0.0, 0.0, -1.0, 0.0, -0.009421, 0.06543, -0.9978, -0.006136, 0.05926, -0.9982, 1.379e-07, 0.04805, -0.9988, 1.379e-07, 0.04805, -0.9988, 1.4e-07, 0.04805, -0.9988, -0.009421, 0.06543, -0.9978, 3.314e-07, 1.0, -1.467e-08, 2.213e-07, 1.0, 1.771e-08, 0.0, 1.0, 0.0, 0.0, 1.0, 0.0, 0.0, 1.0, 0.0, 0.0, 1.0, 0.0, 1.357e-07, -0.04805, -0.9988, -0.006064, -0.0592, -0.9982, -0.009453, -0.06533, -0.9978, -0.009453, -0.06533, -0.9978, 1.376e-07, -0.04805, -0.9988, 1.357e-07, -0.04805, -0.9988, -1.0, 3.61e-07, -2.015e-07, -1.0, 2.616e-07, -1.709e-07, -1.0, -2.196e-07, -6.265e-08, -1.0, -2.196e-07, -6.265e-08, -1.0, 2.857e-07, 7.434e-08, -1.0, 3.61e-07, -2.015e-07, -1.0, 0.0, -5.954e-15, -1.0, 0.0, -2.568e-14, -1.0, 0.0, -1.973e-14, -1.0, 0.0, -1.973e-14, -1.0, 0.0, 0.0, -1.0, 0.0, -5.954e-15, -1.0, 1.977e-07, -2.316e-07, -1.0, 1.983e-07, -2.497e-07, -1.0, -9.245e-08, -5.453e-09, -1.0, 1.446e-07, -2.171e-07, -1.0, 3.931e-07, -2.171e-07, -1.0, 1.826e-07, -2.171e-07, -1.0, 1.826e-07, -2.171e-07, -1.0, 8.473e-08, -2.171e-07, -1.0, 1.446e-07, -2.171e-07, -1.0, -9.245e-08, -5.453e-09, -1.0, 1.983e-07, -2.497e-07, -1.0, 2.751e-07, -5.444e-07, -1.606e-07, 8.093e-08, -1.0, -1.822e-07, 8.093e-08, -1.0, 0.0, 1.577e-07, -1.0, 0.0, 1.577e-07, -1.0, 0.0, 1.619e-07, -1.0, -1.606e-07, 8.093e-08, -1.0, 0.0, 1.0, -9.182e-08, 0.0, 1.0, -9.935e-08, 0.0, 1.0, 5.87e-08, 0.0, 1.0, 5.87e-08, 0.0, 1.0, 6.624e-08, 0.0, 1.0, -9.182e-08, 1.896e-07, -0.08626, 0.9963, 0.0, -0.08626, 0.9963, 1.576e-08, -0.08626, 0.9963, 1.576e-08, -0.08626, 0.9963, -1.439e-07, -0.08626, 0.9963, 1.896e-07, -0.08626, 0.9963, 0.0, -0.9757, -0.2191, 0.0, -0.9757, -0.2191, -1.962e-07, -0.9757, -0.2191, -1.962e-07, -0.9757, -0.2191, -1.967e-07, -0.9757, -0.2191, 0.0, -0.9757, -0.2191, -1.0, 1.975e-07, -1.472e-07, -1.0, 1.983e-07, -2.497e-07, -1.0, 1.977e-07, -2.316e-07, -1.0, 2.043e-07, -1.341e-07, -1.0, 2.205e-07, -1.448e-07, -1.0, 1.976e-07, -5.401e-07, -1.0, 1.976e-07, -5.401e-07, -1.0, 1.975e-07, -1.472e-07, -1.0, 2.043e-07, -1.341e-07, -1.0, 1.446e-07, -2.171e-07, -1.0, 8.473e-08, -2.171e-07, -1.0, 9.074e-08, -2.171e-07, -1.0, 9.074e-08, -2.171e-07, -1.0, 0.0, -2.171e-07, -1.0, 1.446e-07, -2.171e-07, -1.0, 1.975e-07, -1.472e-07, -1.0, 1.976e-07, -5.401e-07, -1.0, 1.983e-07, -2.497e-07, -1.606e-07, 8.093e-08, -1.0, 4.843e-07, 0.0, -1.0, 4.412e-07, 4.115e-09, -1.0, 4.412e-07, 4.115e-09, -1.0, -1.822e-07, 8.093e-08, -1.0, -1.606e-07, 8.093e-08, -1.0, 1.011e-06, -1.0, -1.534e-07, 1.011e-06, -1.0, -1.534e-07, 1.011e-06, -1.0, -1.534e-07, 1.011e-06, -1.0, 0.0, 1.011e-06, -1.0, 0.0, 1.011e-06, -1.0, 0.0, -2.181e-07, 0.08626, 0.9963, 0.0, 0.08626, 0.9963, 0.0, 0.08626, 0.9963, 0.0, 0.08626, 0.9963, -2.181e-07, 0.08626, 0.9963, -2.181e-07, 0.08626, 0.9963, 2.24e-07, 0.9757, -0.2191, 0.0, 0.9757, -0.2191, 0.0, 0.9757, -0.2191, 0.0, 0.9757, -0.2191, 2.24e-07, 0.9757, -0.2191, 2.24e-07, 0.9757, -0.2191, -1.0, 2.722e-07, 3.391e-08, -1.0, 2.744e-07, 3.248e-08, -1.0, -2.993e-07, -1.4e-06, -1.0, -2.993e-07, -1.4e-06, -1.0, -1.677e-07, -1.944e-07, -1.0, 2.722e-07, 3.391e-08, -1.0, 1.351e-09, -1.48e-06, -1.0, 2.744e-07, -3.898e-08, -1.0, 2.681e-07, -4.069e-08, -1.0, 2.681e-07, -4.069e-08, -1.0, -1.677e-07, -1.944e-07, -1.0, 1.351e-09, -1.48e-06, -0.006064, -0.0592, -0.9982, -4.743e-05, -7.38e-05, -1.0, -4.739e-05, -7.405e-05, -1.0, -4.739e-05, -7.405e-05, -1.0, -0.009453, -0.06533, -0.9978, -0.006064, -0.0592, -0.9982, -4.743e-05, -7.38e-05, -1.0, -0.006136, 0.05926, -0.9982, -0.009421, 0.06543, -0.9978, -0.009421, 0.06543, -0.9978, -4.739e-05, -7.405e-05, -1.0, -4.743e-05, -7.38e-05, -1.0, -1.0, 2.616e-07, -1.709e-07, -1.0, 0.0, -1.282e-07, -1.0, -9.245e-08, -5.453e-09, -1.0, -9.245e-08, -5.453e-09, -1.0, -2.196e-07, -6.265e-08, -1.0, 2.616e-07, -1.709e-07, -1.0, 2.751e-07, -5.444e-07, -1.0, 2.857e-07, 7.434e-08, -1.0, -2.196e-07, -6.265e-08, -1.0, -2.196e-07, -6.265e-08, -1.0, -9.245e-08, -5.453e-09, -1.0, 2.751e-07, -5.444e-07, -1.0, 3.316e-07, -1.686e-07, -1.0, 3.61e-07, -2.015e-07, -1.0, 2.857e-07, 7.434e-08, -1.0, 2.857e-07, 7.434e-08, -1.0, 2.751e-07, -5.444e-07, -1.0, 3.316e-07, -1.686e-07, 1.0, -1.066e-07, 0.0, 1.0, -7.43e-08, 4.407e-08, 1.0, -7.026e-07, 1.92e-07, 1.0, -7.026e-07, 1.92e-07, 1.0, 4.078e-08, 1.071e-07, 1.0, -1.066e-07, 0.0, 1.0, 0.0, 0.0, 1.0, 0.0, 0.0, 1.0, 0.0, 0.0, 1.0, 0.0, 0.0, 1.0, 0.0, 0.0, 1.0, 0.0, 0.0, 1.0, -1.695e-07, 0.0, 1.0, -4.007e-07, 3.286e-07, 1.0, -1.695e-07, -6.594e-08, 1.0, -1.439e-07, 1.55e-07, 1.0, -1.965e-07, 0.0, 1.0, -2.105e-07, 1.345e-07, 1.0, -2.105e-07, 1.345e-07, 1.0, 0.0, 2.895e-07, 1.0, -1.439e-07, 1.55e-07, 1.0, -4.007e-07, 3.286e-07, 1.0, -3.061e-07, -1.025e-06, 1.0, -1.695e-07, -6.594e-08, 4.079e-06, 4.252e-08, -1.0, 0.0, 1.619e-07, -1.0, 1.581e-07, 1.536e-07, -1.0, 1.581e-07, 1.536e-07, -1.0, 4.298e-06, 4.046e-08, -1.0, 4.079e-06, 4.252e-08, -1.0, 0.0, 1.0, 0.0, 0.0, 1.0, 0.0, 0.0, 1.0, 0.0, 0.0, 1.0, 0.0, 0.0, 1.0, 0.0, 0.0, 1.0, 0.0, 1.0, -3.183e-07, 1.929e-07, 1.0, -1.695e-07, 0.0, 1.0, -1.695e-07, -6.594e-08, 1.0, -3.418e-07, 2.564e-07, 1.0, -3.183e-07, 1.929e-07, 1.0, -5.917e-08, -1.812e-06, 1.0, -2.205e-07, 2.895e-07, 1.0, -2.205e-07, 2.895e-07, 1.0, -2.205e-07, 2.895e-07, 1.0, -1.439e-07, 1.55e-07, 1.0, -1.965e-07, 2.895e-07, 1.0, -9.13e-08, 1.345e-07, 1.0, -9.13e-08, 1.345e-07, 1.0, -1.965e-07, 0.0, 1.0, -1.439e-07, 1.55e-07, 1.0, -3.183e-07, 1.929e-07, 1.0, -1.695e-07, -6.594e-08, 1.0, -5.917e-08, -1.812e-06, 4.079e-06, 4.252e-08, -1.0, 4.298e-06, 4.046e-08, -1.0, 2.791e-07, 4.117e-09, -1.0, 2.791e-07, 4.117e-09, -1.0, 0.0, 0.0, -1.0, 4.079e-06, 4.252e-08, -1.0, 0.0, -1.0, -1.904e-08, 0.0, -1.0, -2.094e-08, 0.0, -1.0, 1.904e-08, 0.0, -1.0, 1.904e-08, 0.0, -1.0, 2.094e-08, 0.0, -1.0, -1.904e-08, 1.0, -1.423e-07, -5.425e-08, 1.0, -3.97e-07, -2.4e-08, 1.0, 1.813e-06, -5.839e-08, 1.0, 1.813e-06, -5.839e-08, 1.0, -1.372e-07, -5.197e-08, 1.0, -1.423e-07, -5.425e-08, 0.006078, -0.0592, -0.9982, 0.009468, -0.06532, -0.9978, 4.744e-05, -7.425e-05, -1.0, 4.744e-05, -7.425e-05, -1.0, 4.744e-05, -7.394e-05, -1.0, 0.006078, -0.0592, -0.9982, 4.744e-05, -7.394e-05, -1.0, 4.744e-05, -7.425e-05, -1.0, 0.009429, 0.06542, -0.9978, 0.009429, 0.06542, -0.9978, 0.006145, 0.05926, -0.9982, 4.744e-05, -7.394e-05, -1.0, 1.0, 4.078e-08, 1.071e-07, 1.0, -7.026e-07, 1.92e-07, 1.0, -4.007e-07, 3.286e-07, 1.0, -4.007e-07, 3.286e-07, 1.0, 4.207e-07, 2.564e-07, 1.0, 4.078e-08, 1.071e-07, 1.0, -3.061e-07, -1.025e-06, 1.0, -4.007e-07, 3.286e-07, 1.0, -7.026e-07, 1.92e-07, 1.0, -7.026e-07, 1.92e-07, 1.0, -7.43e-08, 4.407e-08, 1.0, -3.061e-07, -1.025e-06, 1.0, -2.852e-07, 2.895e-07, 1.0, -3.061e-07, -1.025e-06, 1.0, -7.43e-08, 4.407e-08, 1.0, -7.43e-08, 4.407e-08, 1.0, -1.066e-07, 0.0, 1.0, -2.132e-07, 0.0, 1.627e-07, 0.0, 1.0, 5.574e-07, 0.0, 1.0, 3.947e-07, 0.0, 1.0, 3.947e-07, 0.0, 1.0, 0.0, 0.0, 1.0, 1.627e-07, 0.0, 1.0, -1.0, 4.714e-07, -3.073e-07, -1.0, 4.714e-07, -3.073e-07, -1.0, 4.714e-07, -3.073e-07, -1.0, 4.714e-07, -3.073e-07, -1.0, 4.714e-07, -3.073e-07, -1.0, 4.714e-07, -3.073e-07, 0.0, -1.0, -3.287e-09, 0.0, -1.0, 1.019e-08, 0.0, -1.0, -6.901e-09, 0.0, -1.0, -6.901e-09, 0.0, -1.0, -2.038e-08, 0.0, -1.0, -3.287e-09, 1.0, -8.055e-08, 1.011e-07, 1.0, -2.357e-07, 0.0, 1.0, -1.551e-07, 5.251e-08, 1.0, -1.551e-07, 5.251e-08, 1.0, 0.0, 1.536e-07, 1.0, -8.055e-08, 1.011e-07, 1.852e-07, 1.0, 1.735e-07, 1.852e-07, 1.0, 3.103e-07, 1.852e-07, 1.0, 1.368e-07, 1.852e-07, 1.0, 1.368e-07, 1.852e-07, 1.0, 0.0, 1.852e-07, 1.0, 1.735e-07, 8.123e-08, 4.592e-08, 1.0, 2.661e-08, -3.462e-08, 1.0, -4.578e-08, -1.262e-07, 1.0, -4.578e-08, -1.262e-07, 1.0, 6.014e-08, 2.407e-08, 1.0, 8.123e-08, 4.592e-08, 1.0, 2.661e-08, -3.462e-08, 1.0, 1.866e-07, 9.049e-10, 1.0, 4.69e-08, -3.103e-08, 1.0, 4.69e-08, -3.103e-08, 1.0, -4.578e-08, -1.262e-07, 1.0, 2.661e-08, -3.462e-08, 1.0, 1.866e-07, 9.049e-10, 1.0, 7.991e-08, 6.038e-08, 1.0, -7.36e-06, -8.556e-10, 1.0, -7.36e-06, -8.556e-10, 1.0, 4.69e-08, -3.103e-08, 1.0, 1.866e-07, 9.049e-10, 1.0, 7.991e-08, 6.038e-08, 1.0, 8.123e-08, 4.592e-08, 1.0, 6.014e-08, 2.407e-08, 1.0, 6.014e-08, 2.407e-08, 1.0, -7.36e-06, -8.556e-10, 1.0, 7.991e-08, 6.038e-08, 1.0, -1.0, 0.0, -9.343e-07, -1.0, 0.0, 0.0, -1.0, 0.0, -3.094e-07, -1.0, 0.0, -3.094e-07, -1.0, 0.0, -1.244e-06, -1.0, 0.0, -9.343e-07, 0.0, -1.0, 0.0, 0.0, -1.0, 0.0, 0.0, -1.0, 0.0, 0.0, -1.0, 0.0, 0.0, -1.0, 0.0, 0.0, -1.0, 0.0, 1.0, 0.0, 1.547e-07, 1.0, 0.0, 6.218e-07, 1.0, 0.0, 4.671e-07, 1.0, 0.0, 4.671e-07, 1.0, 0.0, 0.0, 1.0, 0.0, 1.547e-07, 0.0, 1.0, -1.671e-07, 0.0, 1.0, -1.019e-06, 0.0, 1.0, -3.423e-07, 0.0, 1.0, -3.423e-07, 0.0, 1.0, 5.093e-07, 0.0, 1.0, -1.671e-07, 1.627e-07, 0.0, 1.0, 5.574e-07, 0.0, 1.0, 3.947e-07, 0.0, 1.0, 3.947e-07, 0.0, 1.0, 0.0, 0.0, 1.0, 1.627e-07, 0.0, 1.0, -1.0, 3.908e-07, -2.022e-07, -1.0, 2.357e-07, 0.0, -1.0, 3.162e-07, -1.05e-07, -1.0, 3.162e-07, -1.05e-07, -1.0, 4.714e-07, -3.073e-07, -1.0, 3.908e-07, -2.022e-07, 0.0, -1.0, 6.601e-08, 0.0, -1.0, 1.181e-07, 0.0, -1.0, 5.205e-08, 0.0, -1.0, 5.205e-08, 0.0, -1.0, 0.0, 0.0, -1.0, 6.601e-08, 1.0, -1.551e-07, 1.536e-07, 1.0, 0.0, 1.536e-07, 1.0, -8.055e-08, 1.536e-07, 1.0, -8.055e-08, 1.536e-07, 1.0, -2.357e-07, 1.536e-07, 1.0, -1.551e-07, 1.536e-07, 0.0, 1.0, -1.452e-07, 0.0, 1.0, -4.286e-07, 0.0, 1.0, -6.914e-08, 0.0, 1.0, -6.914e-08, 0.0, 1.0, 2.143e-07, 0.0, 1.0, -1.452e-07, 3.081e-08, 0.0, 1.0, 5.498e-08, 0.0, 1.0, 4.578e-08, 0.0, 1.0, 4.578e-08, 0.0, 1.0, 0.0, 0.0, 1.0, 3.081e-08, 0.0, 1.0, 5.498e-08, 0.0, 1.0, -3.288e-08, 0.0, 1.0, 0.0, 0.0, 1.0, 0.0, 0.0, 1.0, 4.578e-08, 0.0, 1.0, 5.498e-08, 0.0, 1.0, -3.288e-08, 0.0, 1.0, -6.941e-08, 0.0, 1.0, -7.36e-06, 0.0, 1.0, -7.36e-06, 0.0, 1.0, 0.0, 0.0, 1.0, -3.288e-08, 0.0, 1.0, -6.941e-08, 0.0, 1.0, 3.081e-08, 0.0, 1.0, 0.0, 0.0, 1.0, 0.0, 0.0, 1.0, -7.36e-06, 0.0, 1.0, -6.941e-08, 0.0, 1.0, -1.0, 0.0, 0.0, -1.0, 0.0, 0.0, -1.0, 0.0, 0.0, -1.0, 0.0, 0.0, -1.0, 0.0, 0.0, -1.0, 0.0, 0.0, 0.0, -1.0, 0.0, 0.0, -1.0, 0.0, 0.0, -1.0, 0.0, 0.0, -1.0, 0.0, 0.0, -1.0, 0.0, 0.0, -1.0, 0.0, 1.0, -1.662e-07, 1.547e-07, 1.0, -6.681e-07, 6.218e-07, 1.0, -5.019e-07, 4.671e-07, 1.0, -5.019e-07, 4.671e-07, 1.0, 0.0, 0.0, 1.0, -1.662e-07, 1.547e-07, 0.0, 1.0, -3.978e-07, 0.0, 1.0, 0.0, 0.0, 1.0, -3.159e-07, 0.0, 1.0, -3.159e-07, 0.0, 1.0, -7.137e-07, 0.0, 1.0, -3.978e-07, -1.0, -1.677e-07, -1.944e-07, -1.0, -2.993e-07, -1.4e-06, -1.0, -5.047e-07, -1.155e-06, 1.0, -3.97e-07, -2.4e-08, 1.0, -3.044e-06, 2.92e-08, 1.0, -6.909e-07, 0.0, 1.0, -4.149e-09, 2.713e-08, 1.0, 0.0, 2.598e-08, 1.0, -3.044e-06, 2.92e-08, 1.0, -3.044e-06, 2.92e-08, 1.0, -3.97e-07, -2.4e-08, 1.0, -4.149e-09, 2.713e-08, 3.659e-07, 0.7325, -0.6808, 1.278e-07, 0.7325, -0.6808, 1.299e-07, 0.7325, -0.6808, 1.299e-07, 0.7325, -0.6808, 3.661e-07, 0.7325, -0.6808, 3.659e-07, 0.7325, -0.6808, 1.278e-07, 0.7325, -0.6808, 3.765e-07, 0.7325, -0.6808, 3.783e-07, 0.7325, -0.6808, 3.783e-07, 0.7325, -0.6808, 1.299e-07, 0.7325, -0.6808, 1.278e-07, 0.7325, -0.6808, 3.765e-07, 0.7325, -0.6808, 0.0, 0.7325, -0.6808, 3.748e-09, 0.7325, -0.6808, 3.748e-09, 0.7325, -0.6808, 3.783e-07, 0.7325, -0.6808, 3.765e-07, 0.7325, -0.6808, -1.0, -2.993e-07, -1.4e-06, -1.0, 0.0, -4.135e-06, -1.0, -5.047e-07, -1.155e-06, -2.413e-07, -0.7325, -0.6808, 4.084e-09, -0.7325, -0.6808, -1.874e-09, -0.7325, -0.6808, -1.874e-09, -0.7325, -0.6808, -2.451e-07, -0.7325, -0.6808, -2.413e-07, -0.7325, -0.6808, 4.084e-09, -0.7325, -0.6808, 1.258e-07, -0.7325, -0.6808, 1.237e-07, -0.7325, -0.6808, 1.237e-07, -0.7325, -0.6808, -1.874e-09, -0.7325, -0.6808, 4.084e-09, -0.7325, -0.6808, 1.258e-07, -0.7325, -0.6808, -1.371e-07, -0.7325, -0.6808, -1.313e-07, -0.7325, -0.6808, -1.313e-07, -0.7325, -0.6808, 1.237e-07, -0.7325, -0.6808, 1.258e-07, -0.7325, -0.6808, -1.371e-07, -0.7325, -0.6808, -2.453e-07, -0.7325, -0.6808, -2.378e-07, -0.7325, -0.6808, -2.378e-07, -0.7325, -0.6808, -1.313e-07, -0.7325, -0.6808, -1.371e-07, -0.7325, -0.6808, 1.0, -3.044e-06, 2.92e-08, 1.0, -8.402e-06, 0.0, 1.0, -6.909e-07, 0.0, 4.944e-07, 0.7325, -0.6808, 3.659e-07, 0.7325, -0.6808, 3.661e-07, 0.7325, -0.6808, 3.661e-07, 0.7325, -0.6808, 4.906e-07, 0.7325, -0.6808, 4.944e-07, 0.7325, -0.6808, 1.935e-07, 0.4404, 0.8978, -1.856e-07, 0.4404, 0.8978, -3.372e-07, -5.019e-08, 1.0, -3.372e-07, -5.019e-08, 1.0, 7.374e-08, 3.804e-07, 1.0, 1.935e-07, 0.4404, 0.8978, -1.856e-07, 0.4404, 0.8978, 1.635e-07, 0.4404, 0.8978, -2.208e-08, -2.146e-07, 1.0, -2.208e-08, -2.146e-07, 1.0, -3.372e-07, -5.019e-08, 1.0, -1.856e-07, 0.4404, 0.8978, 1.635e-07, 0.4404, 0.8978, -3.866e-07, 0.4404, 0.8978, -3.974e-07, 1.289e-06, 1.0, -3.974e-07, 1.289e-06, 1.0, -2.208e-08, -2.146e-07, 1.0, 1.635e-07, 0.4404, 0.8978, -3.568e-07, -0.4404, 0.8978, -2.018e-07, -0.4404, 0.8978, -2.208e-08, -2.146e-07, 1.0, -2.208e-08, -2.146e-07, 1.0, -3.974e-07, 1.289e-06, 1.0, -3.568e-07, -0.4404, 0.8978, -2.018e-07, -0.4404, 0.8978, -3.875e-07, -0.4404, 0.8978, -3.372e-07, -5.019e-08, 1.0, -3.372e-07, -5.019e-08, 1.0, -2.208e-08, -2.146e-07, 1.0, -2.018e-07, -0.4404, 0.8978, -3.875e-07, -0.4404, 0.8978, -2.99e-08, -0.4404, 0.8978, 7.374e-08, 3.804e-07, 1.0, 7.374e-08, 3.804e-07, 1.0, -3.372e-07, -5.019e-08, 1.0, -3.875e-07, -0.4404, 0.8978, -2.99e-08, -0.4404, 0.8978, -7.741e-07, -0.4404, 0.8978, -8.289e-07, -1.437e-06, 1.0, -8.289e-07, -1.437e-06, 1.0, 7.374e-08, 3.804e-07, 1.0, -2.99e-08, -0.4404, 0.8978, -6.844e-07, 0.4404, 0.8978, 1.935e-07, 0.4404, 0.8978, 7.374e-08, 3.804e-07, 1.0, 7.374e-08, 3.804e-07, 1.0, -8.289e-07, -1.437e-06, 1.0, -6.844e-07, 0.4404, 0.8978, -1.0, -5.047e-07, -1.155e-06, -1.0, 0.0, -4.135e-06, -1.0, 1.351e-09, -1.48e-06, -1.0, -5.047e-07, -1.155e-06, -1.0, 1.351e-09, -1.48e-06, -1.0, -1.677e-07, -1.944e-07, 1.0, -6.909e-07, 0.0, 1.0, 6.301e-06, 0.0, 1.0, 1.813e-06, -5.839e-08, 1.0, -6.909e-07, 0.0, 1.0, 1.813e-06, -5.839e-08, 1.0, -3.97e-07, -2.4e-08])] * 3)])

# ---- objects
ob_city_building_023 = bpy.data.objects.new('City_building_023', me_mesh_013)

# ---- transforms, parenting, visibility, modifiers, constraints
ob_city_building_023.location = (0.0, 0.0, 0.0)
ob_city_building_023.color = (0.8, 0.8, 0.8, 1.0)

# ---- collection membership
col_collection.objects.link(ob_city_building_023)

# ---- scene / render settings (as saved in the file)
scene.frame_start = 1; scene.frame_end = 250; scene.frame_set(2)
scene.render.engine = 'BLENDER_EEVEE_NEXT'
scene.render.fps = 30
scene.cycles.sampling_pattern = 'TABULATED_SOBOL'
scene.cycles.use_light_tree = False
scene.view_settings.view_transform = 'Filmic'
bpy.context.view_layer.update()

# ---- added for rendering (the .blend has no active camera and no usable light): camera, sun
cam_auto = bpy.data.cameras.new('AutoCamera')
cam_auto.lens = 50.0
cam_auto.sensor_width = 36.0
cam_auto.clip_end = 1000.0
ob_auto_camera = bpy.data.objects.new('AutoCamera', cam_auto)
scene.collection.objects.link(ob_auto_camera)
ob_auto_camera.location = (18.4889, -22.2185, 17.205)
ob_auto_camera.rotation_euler = (1.09748, -7.21219e-08, 0.694738)
scene.camera = ob_auto_camera
light_auto_sun = bpy.data.lights.new('AutoSun', 'SUN')
light_auto_sun.energy = 3.0
light_auto_sun.angle = 0.0523599
ob_auto_sun = bpy.data.objects.new('AutoSun', light_auto_sun)
scene.collection.objects.link(ob_auto_sun)
ob_auto_sun.rotation_euler = (0.872665, 0.174533, 0.523599)
bpy.context.view_layer.update()
